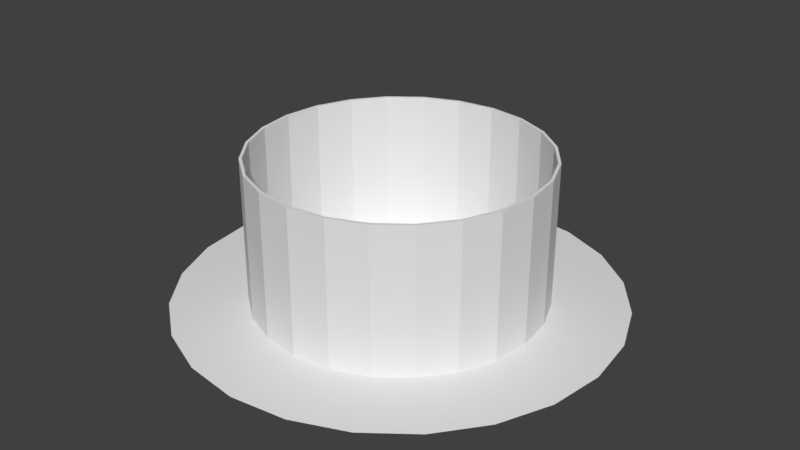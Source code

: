 # Source: Can_Light.blend  (saved by Blender 2.79.0; exported with 4.5.12 LTS)
import bpy
from mathutils import Matrix  # noqa: F401  (used for matrix-valued properties, if any)

bpy.ops.wm.read_factory_settings(use_empty=True)
scene = bpy.context.scene
scene.name = 'Scene'

# ---- collections
col_collection_1 = bpy.data.collections.new('Collection 1'); scene.collection.children.link(col_collection_1)

# ---- world
world_world = bpy.data.worlds.new('World'); scene.world = world_world
world_world.color = (0.05088, 0.05088, 0.05088)
world_world.use_sun_shadow = False
world_world.sun_shadow_jitter_overblur = 0.0
world_world.cycles.sampling_method = 'MANUAL'

# ---- meshes
me_cylinder_001 = bpy.data.meshes.new('Cylinder.001')
me_cylinder_001.from_pydata([(-5.142e-09, 0.7588, -0.257), (0.0, 0.5, 0.25), (0.1964, 0.733, -0.257), (0.1294, 0.483, 0.25), (0.3794, 0.6572, -0.257), (0.25, 0.433, 0.25), (0.5366, 0.5366, -0.257), (0.3536, 0.3536, 0.25), (0.6572, 0.3794, -0.257), (0.433, 0.25, 0.25), (0.733, 0.1964, -0.257), (0.483, 0.1294, 0.25), (0.7588, 9.007e-08, -0.257), (0.5, 3.775e-08, 0.25), (0.733, -0.1964, -0.257), (0.483, -0.1294, 0.25), (0.6572, -0.3794, -0.257), (0.433, -0.25, 0.25), (0.5366, -0.5366, -0.257), (0.3536, -0.3536, 0.25), (0.3794, -0.6572, -0.257), (0.25, -0.433, 0.25), (0.1964, -0.733, -0.257), (0.1294, -0.483, 0.25), (2.904e-07, -0.7588, -0.257), (1.947e-07, -0.5, 0.25), (-0.1964, -0.733, -0.257), (-0.1294, -0.483, 0.25), (-0.3794, -0.6572, -0.257), (-0.25, -0.433, 0.25), (-0.5366, -0.5366, -0.257), (-0.3536, -0.3536, 0.25), (-0.6572, -0.3794, -0.257), (-0.433, -0.25, 0.25), (-0.733, -0.1964, -0.257), (-0.483, -0.1294, 0.25), (-0.7588, -3.2e-07, -0.257), (-0.5, -2.325e-07, 0.25), (-0.733, 0.1964, -0.257), (-0.483, 0.1294, 0.25), (-0.6572, 0.3794, -0.257), (-0.433, 0.25, 0.25), (-0.5366, 0.5366, -0.257), (-0.3536, 0.3536, 0.25), (-0.3794, 0.6572, -0.257), (-0.25, 0.433, 0.25), (-0.1964, 0.733, -0.257), (-0.1294, 0.483, 0.25), (0.0, 0.5, -0.25), (0.1294, 0.483, -0.25), (0.25, 0.433, -0.25), (0.3536, 0.3536, -0.25), (0.433, 0.25, -0.25), (0.483, 0.1294, -0.25), (0.5, 3.775e-08, -0.25), (0.483, -0.1294, -0.25), (0.433, -0.25, -0.25), (0.3536, -0.3536, -0.25), (0.25, -0.433, -0.25), (0.1294, -0.483, -0.25), (1.947e-07, -0.5, -0.25), (-0.1294, -0.483, -0.25), (-0.25, -0.433, -0.25), (-0.3536, -0.3536, -0.25), (-0.433, -0.25, -0.25), (-0.483, -0.1294, -0.25), (-0.5, -2.325e-07, -0.25), (-0.483, 0.1294, -0.25), (-0.433, 0.25, -0.25), (-0.3536, 0.3536, -0.25), (-0.25, 0.433, -0.25), (-0.1294, 0.483, -0.25), (-5.142e-09, 0.7488, -0.2569), (0.0, 0.49, 0.25), (0.1938, 0.7233, -0.2569), (0.1268, 0.4733, 0.25), (0.3744, 0.6485, -0.2569), (0.245, 0.4244, 0.25), (0.5295, 0.5295, -0.2569), (0.3465, 0.3465, 0.25), (0.6485, 0.3744, -0.2569), (0.4244, 0.245, 0.25), (0.7233, 0.1938, -0.2569), (0.4733, 0.1268, 0.25), (0.7488, 9.007e-08, -0.2569), (0.49, 3.775e-08, 0.25), (0.7233, -0.1938, -0.2569), (0.4733, -0.1268, 0.25), (0.6485, -0.3744, -0.2569), (0.4244, -0.245, 0.25), (0.5295, -0.5295, -0.2569), (0.3465, -0.3465, 0.25), (0.3744, -0.6485, -0.2569), (0.245, -0.4244, 0.25), (0.1938, -0.7233, -0.2569), (0.1268, -0.4733, 0.25), (2.904e-07, -0.7488, -0.2569), (1.947e-07, -0.49, 0.25), (-0.1938, -0.7233, -0.2569), (-0.1268, -0.4733, 0.25), (-0.3744, -0.6485, -0.2569), (-0.245, -0.4244, 0.25), (-0.5295, -0.5295, -0.2569), (-0.3465, -0.3465, 0.25), (-0.6485, -0.3744, -0.2569), (-0.4244, -0.245, 0.25), (-0.7233, -0.1938, -0.2569), (-0.4733, -0.1268, 0.25), (-0.7488, -3.2e-07, -0.2569), (-0.49, -2.325e-07, 0.25), (-0.7233, 0.1938, -0.2569), (-0.4733, 0.1268, 0.25), (-0.6485, 0.3744, -0.2569), (-0.4244, 0.245, 0.25), (-0.5295, 0.5295, -0.2569), (-0.3465, 0.3465, 0.25), (-0.3744, 0.6485, -0.2569), (-0.245, 0.4244, 0.25), (-0.1938, 0.7233, -0.2569), (-0.1268, 0.4733, 0.25), (0.0, 0.4931, -0.2573), (0.1276, 0.4763, -0.2573), (0.2466, 0.4271, -0.2573), (0.3487, 0.3487, -0.2573), (0.4271, 0.2466, -0.2573), (0.4763, 0.1276, -0.2573), (0.4931, 3.775e-08, -0.2573), (0.4763, -0.1276, -0.2573), (0.4271, -0.2466, -0.2573), (0.3487, -0.3487, -0.2573), (0.2466, -0.4271, -0.2573), (0.1276, -0.4763, -0.2573), (1.947e-07, -0.4931, -0.2573), (-0.1276, -0.4763, -0.2573), (-0.2466, -0.4271, -0.2573), (-0.3487, -0.3487, -0.2573), (-0.4271, -0.2466, -0.2573), (-0.4763, -0.1276, -0.2573), (-0.4931, -2.325e-07, -0.2573), (-0.4763, 0.1276, -0.2573), (-0.4271, 0.2466, -0.2573), (-0.3487, 0.3487, -0.2573), (-0.2466, 0.4271, -0.2573), (-0.1276, 0.4763, -0.2573)], [], [(48, 1, 3, 49), (49, 3, 5, 50), (50, 5, 7, 51), (51, 7, 9, 52), (52, 9, 11, 53), (53, 11, 13, 54), (54, 13, 15, 55), (55, 15, 17, 56), (56, 17, 19, 57), (57, 19, 21, 58), (58, 21, 23, 59), (59, 23, 25, 60), (60, 25, 27, 61), (61, 27, 29, 62), (62, 29, 31, 63), (63, 31, 33, 64), (64, 33, 35, 65), (65, 35, 37, 66), (66, 37, 39, 67), (67, 39, 41, 68), (68, 41, 43, 69), (69, 43, 45, 70), (70, 45, 47, 71), (71, 47, 1, 48), (0, 2, 4, 6, 8, 10, 12, 14, 16, 18, 20, 22, 24, 26, 28, 30, 32, 34, 36, 38, 40, 42, 44, 46), (46, 71, 48, 0), (44, 70, 71, 46), (42, 69, 70, 44), (40, 68, 69, 42), (38, 67, 68, 40), (36, 66, 67, 38), (34, 65, 66, 36), (32, 64, 65, 34), (30, 63, 64, 32), (28, 62, 63, 30), (26, 61, 62, 28), (24, 60, 61, 26), (22, 59, 60, 24), (20, 58, 59, 22), (18, 57, 58, 20), (16, 56, 57, 18), (14, 55, 56, 16), (12, 54, 55, 14), (10, 53, 54, 12), (8, 52, 53, 10), (6, 51, 52, 8), (4, 50, 51, 6), (2, 49, 50, 4), (0, 48, 49, 2), (120, 121, 75, 73), (121, 122, 77, 75), (122, 123, 79, 77), (123, 124, 81, 79), (124, 125, 83, 81), (125, 126, 85, 83), (126, 127, 87, 85), (127, 128, 89, 87), (128, 129, 91, 89), (129, 130, 93, 91), (130, 131, 95, 93), (131, 132, 97, 95), (132, 133, 99, 97), (133, 134, 101, 99), (134, 135, 103, 101), (135, 136, 105, 103), (136, 137, 107, 105), (137, 138, 109, 107), (138, 139, 111, 109), (139, 140, 113, 111), (140, 141, 115, 113), (141, 142, 117, 115), (142, 143, 119, 117), (143, 120, 73, 119), (72, 118, 116, 114, 112, 110, 108, 106, 104, 102, 100, 98, 96, 94, 92, 90, 88, 86, 84, 82, 80, 78, 76, 74), (118, 72, 120, 143), (116, 118, 143, 142), (114, 116, 142, 141), (112, 114, 141, 140), (110, 112, 140, 139), (108, 110, 139, 138), (106, 108, 138, 137), (104, 106, 137, 136), (102, 104, 136, 135), (100, 102, 135, 134), (98, 100, 134, 133), (96, 98, 133, 132), (94, 96, 132, 131), (92, 94, 131, 130), (90, 92, 130, 129), (88, 90, 129, 128), (86, 88, 128, 127), (84, 86, 127, 126), (82, 84, 126, 125), (80, 82, 125, 124), (78, 80, 124, 123), (76, 78, 123, 122), (74, 76, 122, 121), (72, 74, 121, 120), (3, 1, 73, 75), (5, 3, 75, 77), (7, 5, 77, 79), (9, 7, 79, 81), (11, 9, 81, 83), (13, 11, 83, 85), (15, 13, 85, 87), (17, 15, 87, 89), (19, 17, 89, 91), (21, 19, 91, 93), (23, 21, 93, 95), (25, 23, 95, 97), (27, 25, 97, 99), (29, 27, 99, 101), (31, 29, 101, 103), (33, 31, 103, 105), (35, 33, 105, 107), (37, 35, 107, 109), (39, 37, 109, 111), (41, 39, 111, 113), (43, 41, 113, 115), (45, 43, 115, 117), (47, 45, 117, 119), (1, 47, 119, 73)])
_uv = me_cylinder_001.uv_layers.new(name='UVMap')
_uv.uv.foreach_set('vector', [0.0, 0.0, 1.0, 0.0, 1.0, 1.0, 0.0, 1.0, 0.0, 0.0, 1.0, 0.0, 1.0, 1.0, 0.0, 1.0, 0.0, 0.0, 1.0, 0.0, 1.0, 1.0, 0.0, 1.0, 0.0, 0.0, 1.0, 0.0, 1.0, 1.0, 0.0, 1.0, 0.0, 0.0, 1.0, 0.0, 1.0, 1.0, 0.0, 1.0, 0.0, 0.0, 1.0, 0.0, 1.0, 1.0, 0.0, 1.0, 0.0, 0.0, 1.0, 0.0, 1.0, 1.0, 0.0, 1.0, 0.0, 0.0, 1.0, 0.0, 1.0, 1.0, 0.0, 1.0, 0.0, 0.0, 1.0, 0.0, 1.0, 1.0, 0.0, 1.0, 0.0, 0.0, 1.0, 0.0, 1.0, 1.0, 0.0, 1.0, 0.0, 0.0, 1.0, 0.0, 1.0, 1.0, 0.0, 1.0, 0.0, 0.0, 1.0, 0.0, 1.0, 1.0, 0.0, 1.0, 0.0, 0.0, 1.0, 0.0, 1.0, 1.0, 0.0, 1.0, 0.0, 0.0, 1.0, 0.0, 1.0, 1.0, 0.0, 1.0, 0.0, 0.0, 1.0, 0.0, 1.0, 1.0, 0.0, 1.0, 0.0, 0.0, 1.0, 0.0, 1.0, 1.0, 0.0, 1.0, 0.0, 0.0, 1.0, 0.0, 1.0, 1.0, 0.0, 1.0, 0.0, 0.0, 1.0, 0.0, 1.0, 1.0, 0.0, 1.0, 0.0, 0.0, 1.0, 0.0, 1.0, 1.0, 0.0, 1.0, 0.0, 0.0, 1.0, 0.0, 1.0, 1.0, 0.0, 1.0, 0.0, 0.0, 1.0, 0.0, 1.0, 1.0, 0.0, 1.0, 0.0, 0.0, 1.0, 0.0, 1.0, 1.0, 0.0, 1.0, 0.0, 0.0, 1.0, 0.0, 1.0, 1.0, 0.0, 1.0, 0.0, 0.0, 1.0, 0.0, 1.0, 1.0, 0.0, 1.0, 0.5, 1.0, 0.6294, 0.983, 0.75, 0.933, 0.8536, 0.8536, 0.933, 0.75, 0.983, 0.6294, 1.0, 0.5, 0.983, 0.3706, 0.933, 0.25, 0.8536, 0.1464, 0.75, 0.06699, 0.6294, 0.01704, 0.5, 0.0, 0.3706, 0.01704, 0.25, 0.06699, 0.1464, 0.1464, 0.06699, 0.25, 0.01704, 0.3706, 0.0, 0.5, 0.01704, 0.6294, 0.06699, 0.75, 0.1464, 0.8536, 0.25, 0.933, 0.3706, 0.983, 0.0, 0.0, 1.0, 0.0, 1.0, 1.0, 0.0, 1.0, 0.0, 0.0, 1.0, 0.0, 1.0, 1.0, 0.0, 1.0, 0.0, 0.0, 1.0, 0.0, 1.0, 1.0, 0.0, 1.0, 0.0, 0.0, 1.0, 0.0, 1.0, 1.0, 0.0, 1.0, 0.0, 0.0, 1.0, 0.0, 1.0, 1.0, 0.0, 1.0, 0.0, 0.0, 1.0, 0.0, 1.0, 1.0, 0.0, 1.0, 0.0, 0.0, 1.0, 0.0, 1.0, 1.0, 0.0, 1.0, 0.0, 0.0, 1.0, 0.0, 1.0, 1.0, 0.0, 1.0, 0.0, 0.0, 1.0, 0.0, 1.0, 1.0, 0.0, 1.0, 0.0, 0.0, 1.0, 0.0, 1.0, 1.0, 0.0, 1.0, 0.0, 0.0, 1.0, 0.0, 1.0, 1.0, 0.0, 1.0, 0.0, 0.0, 1.0, 0.0, 1.0, 1.0, 0.0, 1.0, 0.0, 0.0, 1.0, 0.0, 1.0, 1.0, 0.0, 1.0, 0.0, 0.0, 1.0, 0.0, 1.0, 1.0, 0.0, 1.0, 0.0, 0.0, 1.0, 0.0, 1.0, 1.0, 0.0, 1.0, 0.0, 0.0, 1.0, 0.0, 1.0, 1.0, 0.0, 1.0, 0.0, 0.0, 1.0, 0.0, 1.0, 1.0, 0.0, 1.0, 0.0, 0.0, 1.0, 0.0, 1.0, 1.0, 0.0, 1.0, 0.0, 0.0, 1.0, 0.0, 1.0, 1.0, 0.0, 1.0, 0.0, 0.0, 1.0, 0.0, 1.0, 1.0, 0.0, 1.0, 0.0, 0.0, 1.0, 0.0, 1.0, 1.0, 0.0, 1.0, 0.0, 0.0, 1.0, 0.0, 1.0, 1.0, 0.0, 1.0, 0.0, 0.0, 1.0, 0.0, 1.0, 1.0, 0.0, 1.0, 0.0, 0.0, 1.0, 0.0, 1.0, 1.0, 0.0, 1.0, 0.0, 0.0, 1.0, 0.0, 1.0, 1.0, 0.0, 1.0, 0.0, 0.0, 1.0, 0.0, 1.0, 1.0, 0.0, 1.0, 0.0, 0.0, 1.0, 0.0, 1.0, 1.0, 0.0, 1.0, 0.0, 0.0, 1.0, 0.0, 1.0, 1.0, 0.0, 1.0, 0.0, 0.0, 1.0, 0.0, 1.0, 1.0, 0.0, 1.0, 0.0, 0.0, 1.0, 0.0, 1.0, 1.0, 0.0, 1.0, 0.0, 0.0, 1.0, 0.0, 1.0, 1.0, 0.0, 1.0, 0.0, 0.0, 1.0, 0.0, 1.0, 1.0, 0.0, 1.0, 0.0, 0.0, 1.0, 0.0, 1.0, 1.0, 0.0, 1.0, 0.0, 0.0, 1.0, 0.0, 1.0, 1.0, 0.0, 1.0, 0.0, 0.0, 1.0, 0.0, 1.0, 1.0, 0.0, 1.0, 0.0, 0.0, 1.0, 0.0, 1.0, 1.0, 0.0, 1.0, 0.0, 0.0, 1.0, 0.0, 1.0, 1.0, 0.0, 1.0, 0.0, 0.0, 1.0, 0.0, 1.0, 1.0, 0.0, 1.0, 0.0, 0.0, 1.0, 0.0, 1.0, 1.0, 0.0, 1.0, 0.0, 0.0, 1.0, 0.0, 1.0, 1.0, 0.0, 1.0, 0.0, 0.0, 1.0, 0.0, 1.0, 1.0, 0.0, 1.0, 0.0, 0.0, 1.0, 0.0, 1.0, 1.0, 0.0, 1.0, 0.0, 0.0, 1.0, 0.0, 1.0, 1.0, 0.0, 1.0, 0.0, 0.0, 1.0, 0.0, 1.0, 1.0, 0.0, 1.0, 0.0, 0.0, 1.0, 0.0, 1.0, 1.0, 0.0, 1.0, 0.0, 0.0, 1.0, 0.0, 1.0, 1.0, 0.0, 1.0, 0.0, 0.0, 1.0, 0.0, 1.0, 1.0, 0.0, 1.0, 0.0, 0.0, 1.0, 0.0, 1.0, 1.0, 0.0, 1.0, 0.5, 1.0, 0.6294, 0.983, 0.75, 0.933, 0.8536, 0.8536, 0.933, 0.75, 0.983, 0.6294, 1.0, 0.5, 0.983, 0.3706, 0.933, 0.25, 0.8536, 0.1464, 0.75, 0.06699, 0.6294, 0.01704, 0.5, 0.0, 0.3706, 0.01704, 0.25, 0.06699, 0.1464, 0.1464, 0.06699, 0.25, 0.01704, 0.3706, 0.0, 0.5, 0.01704, 0.6294, 0.06699, 0.75, 0.1464, 0.8536, 0.25, 0.933, 0.3706, 0.983, 0.0, 0.0, 1.0, 0.0, 1.0, 1.0, 0.0, 1.0, 0.0, 0.0, 1.0, 0.0, 1.0, 1.0, 0.0, 1.0, 0.0, 0.0, 1.0, 0.0, 1.0, 1.0, 0.0, 1.0, 0.0, 0.0, 1.0, 0.0, 1.0, 1.0, 0.0, 1.0, 0.0, 0.0, 1.0, 0.0, 1.0, 1.0, 0.0, 1.0, 0.0, 0.0, 1.0, 0.0, 1.0, 1.0, 0.0, 1.0, 0.0, 0.0, 1.0, 0.0, 1.0, 1.0, 0.0, 1.0, 0.0, 0.0, 1.0, 0.0, 1.0, 1.0, 0.0, 1.0, 0.0, 0.0, 1.0, 0.0, 1.0, 1.0, 0.0, 1.0, 0.0, 0.0, 1.0, 0.0, 1.0, 1.0, 0.0, 1.0, 0.0, 0.0, 1.0, 0.0, 1.0, 1.0, 0.0, 1.0, 0.0, 0.0, 1.0, 0.0, 1.0, 1.0, 0.0, 1.0, 0.0, 0.0, 1.0, 0.0, 1.0, 1.0, 0.0, 1.0, 0.0, 0.0, 1.0, 0.0, 1.0, 1.0, 0.0, 1.0, 0.0, 0.0, 1.0, 0.0, 1.0, 1.0, 0.0, 1.0, 0.0, 0.0, 1.0, 0.0, 1.0, 1.0, 0.0, 1.0, 0.0, 0.0, 1.0, 0.0, 1.0, 1.0, 0.0, 1.0, 0.0, 0.0, 1.0, 0.0, 1.0, 1.0, 0.0, 1.0, 0.0, 0.0, 1.0, 0.0, 1.0, 1.0, 0.0, 1.0, 0.0, 0.0, 1.0, 0.0, 1.0, 1.0, 0.0, 1.0, 0.0, 0.0, 1.0, 0.0, 1.0, 1.0, 0.0, 1.0, 0.0, 0.0, 1.0, 0.0, 1.0, 1.0, 0.0, 1.0, 0.0, 0.0, 1.0, 0.0, 1.0, 1.0, 0.0, 1.0, 0.0, 0.0, 1.0, 0.0, 1.0, 1.0, 0.0, 1.0, 0.0, 0.0, 1.0, 0.0, 1.0, 1.0, 0.0, 1.0, 0.0, 0.0, 1.0, 0.0, 1.0, 1.0, 0.0, 1.0, 0.0, 0.0, 1.0, 0.0, 1.0, 1.0, 0.0, 1.0, 0.0, 0.0, 1.0, 0.0, 1.0, 1.0, 0.0, 1.0, 0.0, 0.0, 1.0, 0.0, 1.0, 1.0, 0.0, 1.0, 0.0, 0.0, 1.0, 0.0, 1.0, 1.0, 0.0, 1.0, 0.0, 0.0, 1.0, 0.0, 1.0, 1.0, 0.0, 1.0, 0.0, 0.0, 1.0, 0.0, 1.0, 1.0, 0.0, 1.0, 0.0, 0.0, 1.0, 0.0, 1.0, 1.0, 0.0, 1.0, 0.0, 0.0, 1.0, 0.0, 1.0, 1.0, 0.0, 1.0, 0.0, 0.0, 1.0, 0.0, 1.0, 1.0, 0.0, 1.0, 0.0, 0.0, 1.0, 0.0, 1.0, 1.0, 0.0, 1.0, 0.0, 0.0, 1.0, 0.0, 1.0, 1.0, 0.0, 1.0, 0.0, 0.0, 1.0, 0.0, 1.0, 1.0, 0.0, 1.0, 0.0, 0.0, 1.0, 0.0, 1.0, 1.0, 0.0, 1.0, 0.0, 0.0, 1.0, 0.0, 1.0, 1.0, 0.0, 1.0, 0.0, 0.0, 1.0, 0.0, 1.0, 1.0, 0.0, 1.0, 0.0, 0.0, 1.0, 0.0, 1.0, 1.0, 0.0, 1.0, 0.0, 0.0, 1.0, 0.0, 1.0, 1.0, 0.0, 1.0, 0.0, 0.0, 1.0, 0.0, 1.0, 1.0, 0.0, 1.0, 0.0, 0.0, 1.0, 0.0, 1.0, 1.0, 0.0, 1.0, 0.0, 0.0, 1.0, 0.0, 1.0, 1.0, 0.0, 1.0, 0.0, 0.0, 1.0, 0.0, 1.0, 1.0, 0.0, 1.0, 0.0, 0.0, 1.0, 0.0, 1.0, 1.0, 0.0, 1.0])
me_cylinder_001.use_remesh_preserve_volume = False
me_cylinder_001.use_remesh_preserve_attributes = False
me_cylinder_001.use_mirror_vertex_groups = False
me_cylinder_001.update()

# ---- objects
ob_cylinder = bpy.data.objects.new('Cylinder', me_cylinder_001)

# ---- transforms, parenting, visibility, modifiers, constraints
ob_cylinder.location = (-0.007009, 0.04377, 1.526)
ob_cylinder.lineart.crease_threshold = 0.0

# ---- collection membership
col_collection_1.objects.link(ob_cylinder)

# ---- scene / render settings (as saved in the file)
scene.frame_start = 1; scene.frame_end = 250; scene.frame_set(1)
scene.render.engine = 'BLENDER_EEVEE_NEXT'
scene.render.resolution_percentage = 50
scene.render.dither_intensity = 0.0
scene.cycles.use_denoising = False
scene.cycles.samples = 128
scene.cycles.sampling_pattern = 'TABULATED_SOBOL'
scene.cycles.use_adaptive_sampling = False
scene.cycles.use_light_tree = False
scene.cycles.blur_glossy = 0.0
scene.cycles.sample_clamp_indirect = 0.0
scene.view_settings.view_transform = 'Standard'
bpy.context.view_layer.update()

# ---- added for rendering (the .blend has no active camera and no usable light): camera, sun
cam_auto = bpy.data.cameras.new('AutoCamera')
cam_auto.lens = 50.0
cam_auto.sensor_width = 36.0
cam_auto.clip_end = 1000.0
ob_auto_camera = bpy.data.objects.new('AutoCamera', cam_auto)
scene.collection.objects.link(ob_auto_camera)
ob_auto_camera.location = (2.03348, -2.40482, 3.15458)
ob_auto_camera.rotation_euler = (1.09748, -7.21219e-08, 0.694738)
scene.camera = ob_auto_camera
light_auto_sun = bpy.data.lights.new('AutoSun', 'SUN')
light_auto_sun.energy = 3.0
light_auto_sun.angle = 0.0523599
ob_auto_sun = bpy.data.objects.new('AutoSun', light_auto_sun)
scene.collection.objects.link(ob_auto_sun)
ob_auto_sun.rotation_euler = (0.872665, 0.174533, 0.523599)
bpy.context.view_layer.update()

